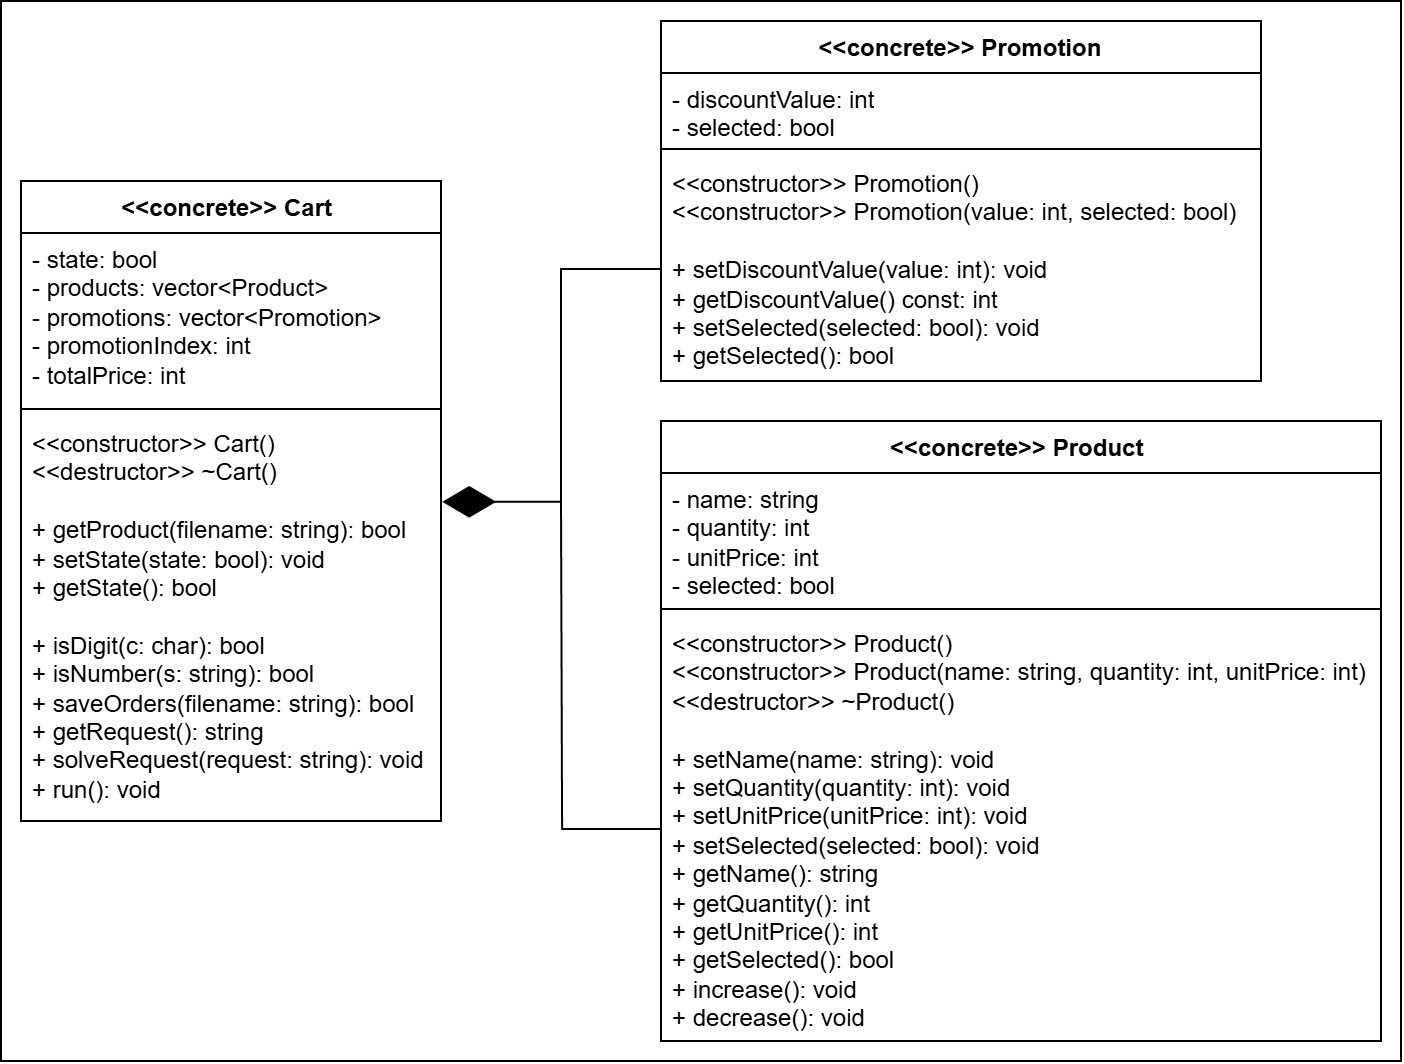

The diagram above was exported from draw.io. Its source (the exported page's mxGraphModel, read from the mxfile embedded in the PNG):
<mxGraphModel dx="900" dy="1424" grid="1" gridSize="10" guides="1" tooltips="1" connect="1" arrows="1" fold="1" page="0" pageScale="1" pageWidth="850" pageHeight="1100" math="0" shadow="0">
  <root>
    <mxCell id="0" />
    <mxCell id="1" parent="0" />
    <mxCell id="nnHAM5i-w1DGaehoVg1B-16" value="" style="rounded=0;whiteSpace=wrap;html=1;" vertex="1" parent="1">
      <mxGeometry x="70" y="-330" width="700" height="530" as="geometry" />
    </mxCell>
    <mxCell id="zTO4zdI9xtOOPSFrGwGv-1" value="&amp;lt;&amp;lt;concrete&amp;gt;&amp;gt; Promotion&lt;div&gt;&lt;br/&gt;&lt;/div&gt;" style="swimlane;fontStyle=1;align=center;verticalAlign=top;childLayout=stackLayout;horizontal=1;startSize=26;horizontalStack=0;resizeParent=1;resizeParentMax=0;resizeLast=0;collapsible=1;marginBottom=0;whiteSpace=wrap;html=1;" vertex="1" parent="1">
      <mxGeometry x="400" y="-320" width="300" height="180" as="geometry" />
    </mxCell>
    <mxCell id="zTO4zdI9xtOOPSFrGwGv-2" value="- discountValue: &lt;span class=&quot;hljs-keyword&quot;&gt;int&lt;/span&gt;&lt;br/&gt;- selected: &lt;span class=&quot;hljs-keyword&quot;&gt;bool&lt;/span&gt;" style="text;strokeColor=none;fillColor=none;align=left;verticalAlign=top;spacingLeft=4;spacingRight=4;overflow=hidden;rotatable=0;points=[[0,0.5],[1,0.5]];portConstraint=eastwest;whiteSpace=wrap;html=1;" vertex="1" parent="zTO4zdI9xtOOPSFrGwGv-1">
      <mxGeometry y="26" width="300" height="34" as="geometry" />
    </mxCell>
    <mxCell id="zTO4zdI9xtOOPSFrGwGv-3" value="" style="line;strokeWidth=1;fillColor=none;align=left;verticalAlign=middle;spacingTop=-1;spacingLeft=3;spacingRight=3;rotatable=0;labelPosition=right;points=[];portConstraint=eastwest;strokeColor=inherit;" vertex="1" parent="zTO4zdI9xtOOPSFrGwGv-1">
      <mxGeometry y="60" width="300" height="8" as="geometry" />
    </mxCell>
    <mxCell id="zTO4zdI9xtOOPSFrGwGv-4" value="&amp;lt;&amp;lt;constructor&amp;gt;&amp;gt; &lt;span class=&quot;hljs-title function_ invoke__&quot;&gt;Promotion&lt;/span&gt;()&lt;br&gt;&amp;lt;&amp;lt;constructor&amp;gt;&amp;gt; &lt;span class=&quot;hljs-title function_ invoke__&quot;&gt;Promotion&lt;/span&gt;(value: int, selected: bool)&lt;div&gt;&lt;br&gt;+ &lt;span class=&quot;hljs-title function_ invoke__&quot;&gt;setDiscountValue&lt;/span&gt;(&lt;span class=&quot;hljs-attr&quot;&gt;value&lt;/span&gt;: &lt;span class=&quot;hljs-keyword&quot;&gt;int&lt;/span&gt;): &lt;span class=&quot;hljs-keyword&quot;&gt;void&lt;/span&gt;&lt;br&gt;+ &lt;span class=&quot;hljs-title function_ invoke__&quot;&gt;getDiscountValue&lt;/span&gt;() &lt;span class=&quot;hljs-keyword&quot;&gt;const&lt;/span&gt;: &lt;span class=&quot;hljs-keyword&quot;&gt;int&lt;/span&gt;&lt;br&gt;+ &lt;span class=&quot;hljs-title function_ invoke__&quot;&gt;setSelected&lt;/span&gt;(&lt;span class=&quot;hljs-attr&quot;&gt;selected&lt;/span&gt;: &lt;span class=&quot;hljs-keyword&quot;&gt;bool&lt;/span&gt;): &lt;span class=&quot;hljs-keyword&quot;&gt;void&lt;/span&gt;&lt;br&gt;+ &lt;span class=&quot;hljs-title function_ invoke__&quot;&gt;getSelected&lt;/span&gt;(): &lt;span class=&quot;hljs-keyword&quot;&gt;bool&lt;/span&gt;&lt;/div&gt;" style="text;strokeColor=none;fillColor=none;align=left;verticalAlign=top;spacingLeft=4;spacingRight=4;overflow=hidden;rotatable=0;points=[[0,0.5],[1,0.5]];portConstraint=eastwest;whiteSpace=wrap;html=1;" vertex="1" parent="zTO4zdI9xtOOPSFrGwGv-1">
      <mxGeometry y="68" width="300" height="112" as="geometry" />
    </mxCell>
    <mxCell id="nnHAM5i-w1DGaehoVg1B-5" value="&lt;div&gt;&amp;lt;&amp;lt;concrete&amp;gt;&amp;gt; Product&amp;nbsp;&lt;/div&gt;" style="swimlane;fontStyle=1;align=center;verticalAlign=top;childLayout=stackLayout;horizontal=1;startSize=26;horizontalStack=0;resizeParent=1;resizeParentMax=0;resizeLast=0;collapsible=1;marginBottom=0;whiteSpace=wrap;html=1;" vertex="1" parent="1">
      <mxGeometry x="400" y="-120" width="360" height="310" as="geometry" />
    </mxCell>
    <mxCell id="nnHAM5i-w1DGaehoVg1B-6" value="- name: &lt;span class=&quot;hljs-keyword&quot;&gt;string&lt;/span&gt;&lt;br/&gt;- quantity: &lt;span class=&quot;hljs-keyword&quot;&gt;int&lt;/span&gt;&lt;br/&gt;- unitPrice: &lt;span class=&quot;hljs-keyword&quot;&gt;int&lt;/span&gt;&lt;br/&gt;- selected: &lt;span class=&quot;hljs-keyword&quot;&gt;bool&lt;/span&gt;" style="text;strokeColor=none;fillColor=none;align=left;verticalAlign=top;spacingLeft=4;spacingRight=4;overflow=hidden;rotatable=0;points=[[0,0.5],[1,0.5]];portConstraint=eastwest;whiteSpace=wrap;html=1;" vertex="1" parent="nnHAM5i-w1DGaehoVg1B-5">
      <mxGeometry y="26" width="360" height="64" as="geometry" />
    </mxCell>
    <mxCell id="nnHAM5i-w1DGaehoVg1B-7" value="" style="line;strokeWidth=1;fillColor=none;align=left;verticalAlign=middle;spacingTop=-1;spacingLeft=3;spacingRight=3;rotatable=0;labelPosition=right;points=[];portConstraint=eastwest;strokeColor=inherit;" vertex="1" parent="nnHAM5i-w1DGaehoVg1B-5">
      <mxGeometry y="90" width="360" height="8" as="geometry" />
    </mxCell>
    <mxCell id="nnHAM5i-w1DGaehoVg1B-8" value="&amp;lt;&amp;lt;constructor&amp;gt;&amp;gt; &lt;span class=&quot;hljs-title function_ invoke__&quot;&gt;Product&lt;/span&gt;()&lt;br&gt;&amp;lt;&amp;lt;constructor&amp;gt;&amp;gt; &lt;span class=&quot;hljs-title function_ invoke__&quot;&gt;Product&lt;/span&gt;(&lt;span class=&quot;hljs-attr&quot;&gt;name&lt;/span&gt;: &lt;span class=&quot;hljs-keyword&quot;&gt;string&lt;/span&gt;, &lt;span class=&quot;hljs-attr&quot;&gt;quantity&lt;/span&gt;: &lt;span class=&quot;hljs-keyword&quot;&gt;int&lt;/span&gt;, &lt;span class=&quot;hljs-attr&quot;&gt;unitPrice&lt;/span&gt;: &lt;span class=&quot;hljs-keyword&quot;&gt;int&lt;/span&gt;)&lt;br&gt;&amp;lt;&amp;lt;destructor&amp;gt;&amp;gt; ~&lt;span class=&quot;hljs-title function_ invoke__&quot;&gt;Product&lt;/span&gt;()&lt;div&gt;&lt;br&gt;+ &lt;span class=&quot;hljs-title function_ invoke__&quot;&gt;setName&lt;/span&gt;(&lt;span class=&quot;hljs-attr&quot;&gt;name&lt;/span&gt;: &lt;span class=&quot;hljs-keyword&quot;&gt;string&lt;/span&gt;): &lt;span class=&quot;hljs-keyword&quot;&gt;void&lt;/span&gt;&lt;br&gt;+ &lt;span class=&quot;hljs-title function_ invoke__&quot;&gt;setQuantity&lt;/span&gt;(&lt;span class=&quot;hljs-attr&quot;&gt;quantity&lt;/span&gt;: &lt;span class=&quot;hljs-keyword&quot;&gt;int&lt;/span&gt;): &lt;span class=&quot;hljs-keyword&quot;&gt;void&lt;/span&gt;&lt;br&gt;+ &lt;span class=&quot;hljs-title function_ invoke__&quot;&gt;setUnitPrice&lt;/span&gt;(&lt;span class=&quot;hljs-attr&quot;&gt;unitPrice&lt;/span&gt;: &lt;span class=&quot;hljs-keyword&quot;&gt;int&lt;/span&gt;): &lt;span class=&quot;hljs-keyword&quot;&gt;void&lt;/span&gt;&lt;br&gt;+ &lt;span class=&quot;hljs-title function_ invoke__&quot;&gt;setSelected&lt;/span&gt;(&lt;span class=&quot;hljs-attr&quot;&gt;selected&lt;/span&gt;: &lt;span class=&quot;hljs-keyword&quot;&gt;bool&lt;/span&gt;): &lt;span class=&quot;hljs-keyword&quot;&gt;void&lt;/span&gt;&lt;br&gt;+ &lt;span class=&quot;hljs-title function_ invoke__&quot;&gt;getName&lt;/span&gt;(): &lt;span class=&quot;hljs-keyword&quot;&gt;string&lt;/span&gt;&lt;br&gt;+ &lt;span class=&quot;hljs-title function_ invoke__&quot;&gt;getQuantity&lt;/span&gt;(): &lt;span class=&quot;hljs-keyword&quot;&gt;int&lt;/span&gt;&lt;br&gt;+ &lt;span class=&quot;hljs-title function_ invoke__&quot;&gt;getUnitPrice&lt;/span&gt;(): &lt;span class=&quot;hljs-keyword&quot;&gt;int&lt;/span&gt;&lt;br&gt;+ &lt;span class=&quot;hljs-title function_ invoke__&quot;&gt;getSelected&lt;/span&gt;(): &lt;span class=&quot;hljs-keyword&quot;&gt;bool&lt;/span&gt;&lt;br&gt;+ &lt;span class=&quot;hljs-title function_ invoke__&quot;&gt;increase&lt;/span&gt;(): &lt;span class=&quot;hljs-keyword&quot;&gt;void&lt;/span&gt;&lt;br&gt;+ &lt;span class=&quot;hljs-title function_ invoke__&quot;&gt;decrease&lt;/span&gt;(): &lt;span class=&quot;hljs-keyword&quot;&gt;void&lt;/span&gt;&lt;/div&gt;" style="text;strokeColor=none;fillColor=none;align=left;verticalAlign=top;spacingLeft=4;spacingRight=4;overflow=hidden;rotatable=0;points=[[0,0.5],[1,0.5]];portConstraint=eastwest;whiteSpace=wrap;html=1;" vertex="1" parent="nnHAM5i-w1DGaehoVg1B-5">
      <mxGeometry y="98" width="360" height="212" as="geometry" />
    </mxCell>
    <mxCell id="nnHAM5i-w1DGaehoVg1B-10" value="&lt;div&gt;&amp;lt;&amp;lt;concrete&amp;gt;&amp;gt; Cart&amp;nbsp;&lt;/div&gt;" style="swimlane;fontStyle=1;align=center;verticalAlign=top;childLayout=stackLayout;horizontal=1;startSize=26;horizontalStack=0;resizeParent=1;resizeParentMax=0;resizeLast=0;collapsible=1;marginBottom=0;whiteSpace=wrap;html=1;" vertex="1" parent="1">
      <mxGeometry x="80" y="-240" width="210" height="320" as="geometry" />
    </mxCell>
    <mxCell id="nnHAM5i-w1DGaehoVg1B-11" value="- state: &lt;span class=&quot;hljs-keyword&quot;&gt;bool&lt;/span&gt;&lt;br&gt;- products: vector&amp;lt;Product&amp;gt;&lt;br&gt;- promotions: vector&amp;lt;Promotion&amp;gt;&lt;br&gt;- promotionIndex: &lt;span class=&quot;hljs-keyword&quot;&gt;int&lt;/span&gt;&lt;br&gt;- totalPrice: &lt;span class=&quot;hljs-keyword&quot;&gt;int&lt;/span&gt;" style="text;strokeColor=none;fillColor=none;align=left;verticalAlign=top;spacingLeft=4;spacingRight=4;overflow=hidden;rotatable=0;points=[[0,0.5],[1,0.5]];portConstraint=eastwest;whiteSpace=wrap;html=1;" vertex="1" parent="nnHAM5i-w1DGaehoVg1B-10">
      <mxGeometry y="26" width="210" height="84" as="geometry" />
    </mxCell>
    <mxCell id="nnHAM5i-w1DGaehoVg1B-12" value="" style="line;strokeWidth=1;fillColor=none;align=left;verticalAlign=middle;spacingTop=-1;spacingLeft=3;spacingRight=3;rotatable=0;labelPosition=right;points=[];portConstraint=eastwest;strokeColor=inherit;" vertex="1" parent="nnHAM5i-w1DGaehoVg1B-10">
      <mxGeometry y="110" width="210" height="8" as="geometry" />
    </mxCell>
    <mxCell id="nnHAM5i-w1DGaehoVg1B-13" value="&amp;lt;&amp;lt;constructor&amp;gt;&amp;gt; &lt;span class=&quot;hljs-title function_ invoke__&quot;&gt;Cart&lt;/span&gt;()&lt;br&gt;&amp;lt;&amp;lt;destructor&amp;gt;&amp;gt; ~&lt;span class=&quot;hljs-title function_ invoke__&quot;&gt;Cart&lt;/span&gt;()&lt;div&gt;&lt;br&gt;+ &lt;span class=&quot;hljs-title function_ invoke__&quot;&gt;getProduct&lt;/span&gt;(&lt;span class=&quot;hljs-attr&quot;&gt;filename&lt;/span&gt;: &lt;span class=&quot;hljs-keyword&quot;&gt;string&lt;/span&gt;): &lt;span class=&quot;hljs-keyword&quot;&gt;bool&lt;/span&gt;&lt;br&gt;+ &lt;span class=&quot;hljs-title function_ invoke__&quot;&gt;setState&lt;/span&gt;(&lt;span class=&quot;hljs-attr&quot;&gt;state&lt;/span&gt;: &lt;span class=&quot;hljs-keyword&quot;&gt;bool&lt;/span&gt;): &lt;span class=&quot;hljs-keyword&quot;&gt;void&lt;/span&gt;&lt;br&gt;+ &lt;span class=&quot;hljs-title function_ invoke__&quot;&gt;getState&lt;/span&gt;(): &lt;span class=&quot;hljs-keyword&quot;&gt;bool&lt;/span&gt;&lt;/div&gt;&lt;div&gt;&lt;br&gt;+ &lt;span class=&quot;hljs-title function_ invoke__&quot;&gt;isDigit&lt;/span&gt;(&lt;span class=&quot;hljs-attr&quot;&gt;c&lt;/span&gt;: char): &lt;span class=&quot;hljs-keyword&quot;&gt;bool&lt;/span&gt;&lt;br&gt;+ &lt;span class=&quot;hljs-title function_ invoke__&quot;&gt;isNumber&lt;/span&gt;(&lt;span class=&quot;hljs-attr&quot;&gt;s&lt;/span&gt;: &lt;span class=&quot;hljs-keyword&quot;&gt;string&lt;/span&gt;): &lt;span class=&quot;hljs-keyword&quot;&gt;bool&lt;/span&gt;&lt;br&gt;+ &lt;span class=&quot;hljs-title function_ invoke__&quot;&gt;saveOrders&lt;/span&gt;(&lt;span class=&quot;hljs-attr&quot;&gt;filename&lt;/span&gt;: &lt;span class=&quot;hljs-keyword&quot;&gt;string&lt;/span&gt;): &lt;span class=&quot;hljs-keyword&quot;&gt;bool&lt;/span&gt;&lt;br&gt;+ &lt;span class=&quot;hljs-title function_ invoke__&quot;&gt;getRequest&lt;/span&gt;(): &lt;span class=&quot;hljs-keyword&quot;&gt;string&lt;/span&gt;&lt;br&gt;+ &lt;span class=&quot;hljs-title function_ invoke__&quot;&gt;solveRequest&lt;/span&gt;(&lt;span class=&quot;hljs-attr&quot;&gt;request&lt;/span&gt;: &lt;span class=&quot;hljs-keyword&quot;&gt;string&lt;/span&gt;): &lt;span class=&quot;hljs-keyword&quot;&gt;void&lt;/span&gt;&lt;br&gt;+ &lt;span class=&quot;hljs-title function_ invoke__&quot;&gt;run&lt;/span&gt;(): &lt;span class=&quot;hljs-keyword&quot;&gt;void&lt;/span&gt;&lt;/div&gt;" style="text;strokeColor=none;fillColor=none;align=left;verticalAlign=top;spacingLeft=4;spacingRight=4;overflow=hidden;rotatable=0;points=[[0,0.5],[1,0.5]];portConstraint=eastwest;whiteSpace=wrap;html=1;" vertex="1" parent="nnHAM5i-w1DGaehoVg1B-10">
      <mxGeometry y="118" width="210" height="202" as="geometry" />
    </mxCell>
    <mxCell id="nnHAM5i-w1DGaehoVg1B-14" value="" style="endArrow=diamondThin;endFill=1;endSize=24;html=1;rounded=0;fontSize=12;exitX=0;exitY=0.5;exitDx=0;exitDy=0;entryX=1.003;entryY=0.21;entryDx=0;entryDy=0;entryPerimeter=0;edgeStyle=orthogonalEdgeStyle;" edge="1" parent="1" source="zTO4zdI9xtOOPSFrGwGv-4" target="nnHAM5i-w1DGaehoVg1B-13">
      <mxGeometry width="160" relative="1" as="geometry">
        <mxPoint x="360" y="-100" as="sourcePoint" />
        <mxPoint x="290" y="-80" as="targetPoint" />
        <Array as="points">
          <mxPoint x="350" y="-196" />
          <mxPoint x="350" y="-80" />
        </Array>
      </mxGeometry>
    </mxCell>
    <mxCell id="nnHAM5i-w1DGaehoVg1B-15" value="" style="endArrow=none;html=1;rounded=0;fontSize=12;startSize=8;endSize=8;exitX=0;exitY=0.5;exitDx=0;exitDy=0;edgeStyle=orthogonalEdgeStyle;" edge="1" parent="1" source="nnHAM5i-w1DGaehoVg1B-8">
      <mxGeometry width="50" height="50" relative="1" as="geometry">
        <mxPoint x="420" y="-80" as="sourcePoint" />
        <mxPoint x="350" y="-80" as="targetPoint" />
      </mxGeometry>
    </mxCell>
  </root>
</mxGraphModel>